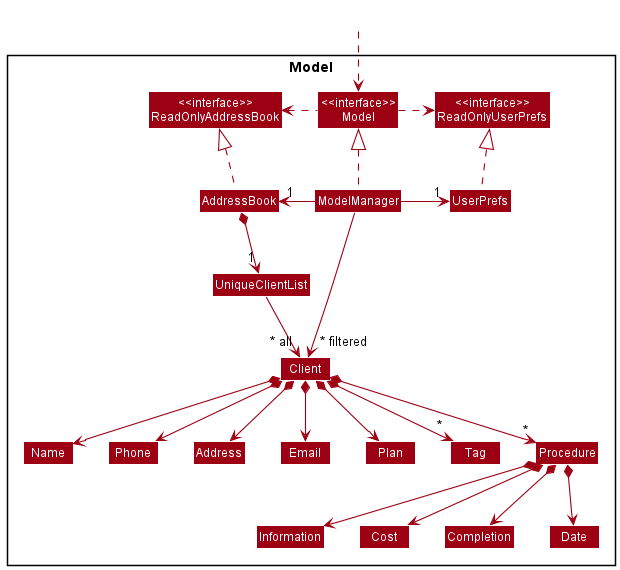

The diagram above was rendered by PlantUML. Its source (embedded in the PNG):
@startuml
!include style.puml
skinparam arrowThickness 1.1
skinparam arrowColor MODEL_COLOR
skinparam classBackgroundColor MODEL_COLOR

Package Model <<Rectangle>>{
Class "<<interface>>\nReadOnlyAddressBook" as ReadOnlyAddressBook
Class "<<interface>>\nReadOnlyUserPrefs" as ReadOnlyUserPrefs
Class "<<interface>>\nModel" as Model
Class AddressBook
Class ModelManager
Class UserPrefs

Class UniqueClientList
Class Client
Class Address
Class Plan
Class Email
Class Name
Class Phone
Class Tag
Class Procedure
class Information
class Cost
class Completion
class Date
}

Class HiddenOutside #FFFFFF
HiddenOutside ..> Model

AddressBook .up.|> ReadOnlyAddressBook

ModelManager .up.|> Model
Model .right.> ReadOnlyUserPrefs
Model .left.> ReadOnlyAddressBook
ModelManager -left-> "1" AddressBook
ModelManager -right-> "1" UserPrefs
UserPrefs .up.|> ReadOnlyUserPrefs

AddressBook *--> "1" UniqueClientList
UniqueClientList --> "~* all" Client
Client *--> Name
Client *--> Phone
Client *--> Email
Client *--> Plan
Client *--> Address
Client *--> "*" Tag
Client *--> "*" Procedure

Procedure *--> Information
Procedure *--> Cost
Procedure *--> Date
Procedure *--> Completion

Name -[hidden]right-> Phone
Phone -[hidden]right-> Address
Address -[hidden]right-> Email

ModelManager -->"~* filtered" Client
@enduml